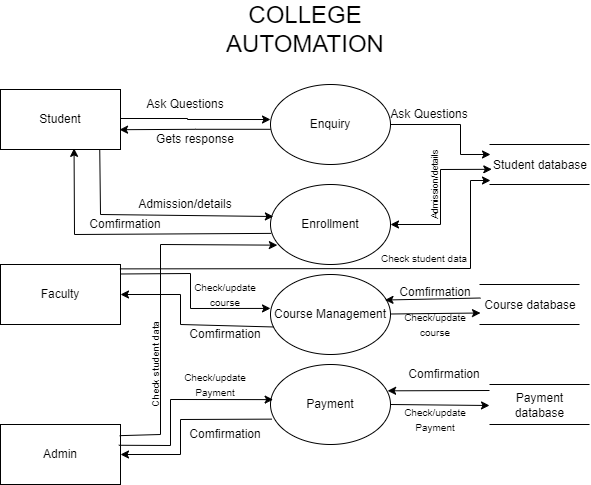

The diagram above was exported from draw.io. Its source (the exported page's mxGraphModel, read from the mxfile embedded in the PNG):
<mxGraphModel dx="1034" dy="559" grid="1" gridSize="10" guides="1" tooltips="1" connect="1" arrows="1" fold="1" page="1" pageScale="1" pageWidth="850" pageHeight="1100" math="0" shadow="0">
  <root>
    <mxCell id="0" />
    <mxCell id="1" parent="0" />
    <mxCell id="eNRtqUHMCr_w-M-EdhTb-22" value="" style="edgeStyle=orthogonalEdgeStyle;rounded=0;orthogonalLoop=1;jettySize=auto;html=1;entryX=0.028;entryY=0.4;entryDx=0;entryDy=0;entryPerimeter=0;exitX=1;exitY=0.5;exitDx=0;exitDy=0;" edge="1" parent="1" source="eNRtqUHMCr_w-M-EdhTb-1">
      <mxGeometry relative="1" as="geometry">
        <mxPoint x="213.39999999999998" y="185.96999999999997" as="sourcePoint" />
        <mxPoint x="370" y="185.01" as="targetPoint" />
        <Array as="points">
          <mxPoint x="214" y="185" />
          <mxPoint x="214" y="184" />
          <mxPoint x="287" y="184" />
          <mxPoint x="287" y="185" />
        </Array>
      </mxGeometry>
    </mxCell>
    <mxCell id="eNRtqUHMCr_w-M-EdhTb-1" value="Student" style="rounded=0;whiteSpace=wrap;html=1;" vertex="1" parent="1">
      <mxGeometry x="100" y="155" width="120" height="60" as="geometry" />
    </mxCell>
    <mxCell id="eNRtqUHMCr_w-M-EdhTb-2" value="Faculty" style="rounded=0;whiteSpace=wrap;html=1;" vertex="1" parent="1">
      <mxGeometry x="100" y="330" width="120" height="60" as="geometry" />
    </mxCell>
    <mxCell id="eNRtqUHMCr_w-M-EdhTb-3" value="Admin" style="rounded=0;whiteSpace=wrap;html=1;" vertex="1" parent="1">
      <mxGeometry x="100" y="490" width="120" height="60" as="geometry" />
    </mxCell>
    <mxCell id="eNRtqUHMCr_w-M-EdhTb-24" value="" style="edgeStyle=orthogonalEdgeStyle;rounded=0;orthogonalLoop=1;jettySize=auto;html=1;entryX=0.992;entryY=0.67;entryDx=0;entryDy=0;entryPerimeter=0;exitX=0.002;exitY=0.56;exitDx=0;exitDy=0;exitPerimeter=0;" edge="1" parent="1" source="eNRtqUHMCr_w-M-EdhTb-4" target="eNRtqUHMCr_w-M-EdhTb-1">
      <mxGeometry relative="1" as="geometry">
        <mxPoint x="290" y="190" as="targetPoint" />
      </mxGeometry>
    </mxCell>
    <mxCell id="eNRtqUHMCr_w-M-EdhTb-4" value="Enquiry" style="ellipse;whiteSpace=wrap;html=1;" vertex="1" parent="1">
      <mxGeometry x="370" y="150" width="120" height="80" as="geometry" />
    </mxCell>
    <mxCell id="eNRtqUHMCr_w-M-EdhTb-5" value="Enrollment" style="ellipse;whiteSpace=wrap;html=1;" vertex="1" parent="1">
      <mxGeometry x="370" y="250" width="120" height="80" as="geometry" />
    </mxCell>
    <mxCell id="eNRtqUHMCr_w-M-EdhTb-6" value="Course Management" style="ellipse;whiteSpace=wrap;html=1;" vertex="1" parent="1">
      <mxGeometry x="370" y="340" width="120" height="80" as="geometry" />
    </mxCell>
    <mxCell id="eNRtqUHMCr_w-M-EdhTb-7" value="Payment" style="ellipse;whiteSpace=wrap;html=1;" vertex="1" parent="1">
      <mxGeometry x="370" y="430" width="120" height="80" as="geometry" />
    </mxCell>
    <mxCell id="eNRtqUHMCr_w-M-EdhTb-12" value="" style="group" vertex="1" connectable="0" parent="1">
      <mxGeometry x="589" y="210" width="101" height="40" as="geometry" />
    </mxCell>
    <mxCell id="eNRtqUHMCr_w-M-EdhTb-8" value="" style="endArrow=none;html=1;rounded=0;" edge="1" parent="eNRtqUHMCr_w-M-EdhTb-12">
      <mxGeometry width="50" height="50" relative="1" as="geometry">
        <mxPoint as="sourcePoint" />
        <mxPoint x="100" as="targetPoint" />
      </mxGeometry>
    </mxCell>
    <mxCell id="eNRtqUHMCr_w-M-EdhTb-9" value="" style="endArrow=none;html=1;rounded=0;" edge="1" parent="eNRtqUHMCr_w-M-EdhTb-12">
      <mxGeometry width="50" height="50" relative="1" as="geometry">
        <mxPoint y="40" as="sourcePoint" />
        <mxPoint x="100" y="40" as="targetPoint" />
      </mxGeometry>
    </mxCell>
    <mxCell id="eNRtqUHMCr_w-M-EdhTb-11" value="Student database" style="text;html=1;align=center;verticalAlign=middle;whiteSpace=wrap;rounded=0;" vertex="1" parent="eNRtqUHMCr_w-M-EdhTb-12">
      <mxGeometry x="1" y="6" width="100" height="30" as="geometry" />
    </mxCell>
    <mxCell id="eNRtqUHMCr_w-M-EdhTb-13" value="" style="group" vertex="1" connectable="0" parent="1">
      <mxGeometry x="579" y="350" width="101" height="40" as="geometry" />
    </mxCell>
    <mxCell id="eNRtqUHMCr_w-M-EdhTb-14" value="" style="endArrow=none;html=1;rounded=0;" edge="1" parent="eNRtqUHMCr_w-M-EdhTb-13">
      <mxGeometry width="50" height="50" relative="1" as="geometry">
        <mxPoint as="sourcePoint" />
        <mxPoint x="100" as="targetPoint" />
      </mxGeometry>
    </mxCell>
    <mxCell id="eNRtqUHMCr_w-M-EdhTb-15" value="" style="endArrow=none;html=1;rounded=0;" edge="1" parent="eNRtqUHMCr_w-M-EdhTb-13">
      <mxGeometry width="50" height="50" relative="1" as="geometry">
        <mxPoint y="40" as="sourcePoint" />
        <mxPoint x="100" y="40" as="targetPoint" />
      </mxGeometry>
    </mxCell>
    <mxCell id="eNRtqUHMCr_w-M-EdhTb-16" value="Course database" style="text;html=1;align=center;verticalAlign=middle;whiteSpace=wrap;rounded=0;" vertex="1" parent="eNRtqUHMCr_w-M-EdhTb-13">
      <mxGeometry x="1" y="6" width="100" height="30" as="geometry" />
    </mxCell>
    <mxCell id="eNRtqUHMCr_w-M-EdhTb-17" value="" style="group" vertex="1" connectable="0" parent="1">
      <mxGeometry x="589" y="450" width="101" height="40" as="geometry" />
    </mxCell>
    <mxCell id="eNRtqUHMCr_w-M-EdhTb-18" value="" style="endArrow=none;html=1;rounded=0;" edge="1" parent="eNRtqUHMCr_w-M-EdhTb-17">
      <mxGeometry width="50" height="50" relative="1" as="geometry">
        <mxPoint as="sourcePoint" />
        <mxPoint x="100" as="targetPoint" />
      </mxGeometry>
    </mxCell>
    <mxCell id="eNRtqUHMCr_w-M-EdhTb-19" value="" style="endArrow=none;html=1;rounded=0;" edge="1" parent="eNRtqUHMCr_w-M-EdhTb-17">
      <mxGeometry width="50" height="50" relative="1" as="geometry">
        <mxPoint y="40" as="sourcePoint" />
        <mxPoint x="100" y="40" as="targetPoint" />
      </mxGeometry>
    </mxCell>
    <mxCell id="eNRtqUHMCr_w-M-EdhTb-20" value="Payment database" style="text;html=1;align=center;verticalAlign=middle;whiteSpace=wrap;rounded=0;" vertex="1" parent="eNRtqUHMCr_w-M-EdhTb-17">
      <mxGeometry y="6" width="101" height="30" as="geometry" />
    </mxCell>
    <mxCell id="eNRtqUHMCr_w-M-EdhTb-25" value="" style="endArrow=classic;html=1;rounded=0;exitX=0.827;exitY=0.993;exitDx=0;exitDy=0;exitPerimeter=0;entryX=0.024;entryY=0.4;entryDx=0;entryDy=0;entryPerimeter=0;" edge="1" parent="1" source="eNRtqUHMCr_w-M-EdhTb-1" target="eNRtqUHMCr_w-M-EdhTb-5">
      <mxGeometry width="50" height="50" relative="1" as="geometry">
        <mxPoint x="210" y="320" as="sourcePoint" />
        <mxPoint x="260" y="270" as="targetPoint" />
        <Array as="points">
          <mxPoint x="200" y="280" />
        </Array>
      </mxGeometry>
    </mxCell>
    <mxCell id="eNRtqUHMCr_w-M-EdhTb-26" value="" style="endArrow=classic;html=1;rounded=0;exitX=0.006;exitY=0.611;exitDx=0;exitDy=0;exitPerimeter=0;entryX=0.613;entryY=0.981;entryDx=0;entryDy=0;entryPerimeter=0;" edge="1" parent="1" source="eNRtqUHMCr_w-M-EdhTb-5" target="eNRtqUHMCr_w-M-EdhTb-1">
      <mxGeometry width="50" height="50" relative="1" as="geometry">
        <mxPoint x="210" y="320" as="sourcePoint" />
        <mxPoint x="260" y="270" as="targetPoint" />
        <Array as="points">
          <mxPoint x="174" y="300" />
        </Array>
      </mxGeometry>
    </mxCell>
    <mxCell id="eNRtqUHMCr_w-M-EdhTb-27" value="" style="endArrow=classic;html=1;rounded=0;exitX=1.005;exitY=0.158;exitDx=0;exitDy=0;exitPerimeter=0;entryX=0;entryY=0.424;entryDx=0;entryDy=0;entryPerimeter=0;" edge="1" parent="1" source="eNRtqUHMCr_w-M-EdhTb-2" target="eNRtqUHMCr_w-M-EdhTb-6">
      <mxGeometry width="50" height="50" relative="1" as="geometry">
        <mxPoint x="290" y="320" as="sourcePoint" />
        <mxPoint x="340" y="270" as="targetPoint" />
        <Array as="points">
          <mxPoint x="290" y="339" />
          <mxPoint x="290" y="374" />
        </Array>
      </mxGeometry>
    </mxCell>
    <mxCell id="eNRtqUHMCr_w-M-EdhTb-28" value="" style="endArrow=classic;html=1;rounded=0;exitX=0.027;exitY=0.656;exitDx=0;exitDy=0;exitPerimeter=0;entryX=1;entryY=0.5;entryDx=0;entryDy=0;" edge="1" parent="1" source="eNRtqUHMCr_w-M-EdhTb-6" target="eNRtqUHMCr_w-M-EdhTb-2">
      <mxGeometry width="50" height="50" relative="1" as="geometry">
        <mxPoint x="290" y="320" as="sourcePoint" />
        <mxPoint x="340" y="270" as="targetPoint" />
        <Array as="points">
          <mxPoint x="280" y="390" />
          <mxPoint x="280" y="360" />
        </Array>
      </mxGeometry>
    </mxCell>
    <mxCell id="eNRtqUHMCr_w-M-EdhTb-29" value="" style="endArrow=classic;html=1;rounded=0;exitX=0.986;exitY=0.346;exitDx=0;exitDy=0;exitPerimeter=0;entryX=0.022;entryY=0.439;entryDx=0;entryDy=0;entryPerimeter=0;" edge="1" parent="1" source="eNRtqUHMCr_w-M-EdhTb-3" target="eNRtqUHMCr_w-M-EdhTb-7">
      <mxGeometry width="50" height="50" relative="1" as="geometry">
        <mxPoint x="270" y="390" as="sourcePoint" />
        <mxPoint x="320" y="340" as="targetPoint" />
        <Array as="points">
          <mxPoint x="270" y="511" />
          <mxPoint x="270" y="465" />
        </Array>
      </mxGeometry>
    </mxCell>
    <mxCell id="eNRtqUHMCr_w-M-EdhTb-30" value="" style="endArrow=classic;html=1;rounded=0;exitX=0.01;exitY=0.683;exitDx=0;exitDy=0;exitPerimeter=0;entryX=1;entryY=0.5;entryDx=0;entryDy=0;" edge="1" parent="1" source="eNRtqUHMCr_w-M-EdhTb-7" target="eNRtqUHMCr_w-M-EdhTb-3">
      <mxGeometry width="50" height="50" relative="1" as="geometry">
        <mxPoint x="270" y="390" as="sourcePoint" />
        <mxPoint x="320" y="340" as="targetPoint" />
        <Array as="points">
          <mxPoint x="280" y="485" />
          <mxPoint x="280" y="520" />
        </Array>
      </mxGeometry>
    </mxCell>
    <mxCell id="eNRtqUHMCr_w-M-EdhTb-31" value="" style="endArrow=classic;html=1;rounded=0;exitX=1;exitY=0.5;exitDx=0;exitDy=0;entryX=0;entryY=0.5;entryDx=0;entryDy=0;" edge="1" parent="1" source="eNRtqUHMCr_w-M-EdhTb-7" target="eNRtqUHMCr_w-M-EdhTb-20">
      <mxGeometry width="50" height="50" relative="1" as="geometry">
        <mxPoint x="370" y="390" as="sourcePoint" />
        <mxPoint x="420" y="340" as="targetPoint" />
      </mxGeometry>
    </mxCell>
    <mxCell id="eNRtqUHMCr_w-M-EdhTb-32" value="" style="endArrow=classic;html=1;rounded=0;exitX=1;exitY=0.5;exitDx=0;exitDy=0;entryX=0;entryY=0.75;entryDx=0;entryDy=0;" edge="1" parent="1" target="eNRtqUHMCr_w-M-EdhTb-16">
      <mxGeometry width="50" height="50" relative="1" as="geometry">
        <mxPoint x="490" y="379.5" as="sourcePoint" />
        <mxPoint x="589" y="380.5" as="targetPoint" />
      </mxGeometry>
    </mxCell>
    <mxCell id="eNRtqUHMCr_w-M-EdhTb-34" value="" style="endArrow=classic;html=1;rounded=0;exitX=0.995;exitY=0.073;exitDx=0;exitDy=0;exitPerimeter=0;entryX=0;entryY=1;entryDx=0;entryDy=0;" edge="1" parent="1" source="eNRtqUHMCr_w-M-EdhTb-2" target="eNRtqUHMCr_w-M-EdhTb-11">
      <mxGeometry width="50" height="50" relative="1" as="geometry">
        <mxPoint x="370" y="390" as="sourcePoint" />
        <mxPoint x="590" y="340" as="targetPoint" />
        <Array as="points">
          <mxPoint x="570" y="334" />
          <mxPoint x="570" y="246" />
        </Array>
      </mxGeometry>
    </mxCell>
    <mxCell id="eNRtqUHMCr_w-M-EdhTb-35" value="" style="endArrow=classic;html=1;rounded=0;exitX=1;exitY=0.5;exitDx=0;exitDy=0;entryX=0;entryY=0.133;entryDx=0;entryDy=0;entryPerimeter=0;" edge="1" parent="1" source="eNRtqUHMCr_w-M-EdhTb-4" target="eNRtqUHMCr_w-M-EdhTb-11">
      <mxGeometry width="50" height="50" relative="1" as="geometry">
        <mxPoint x="460" y="320" as="sourcePoint" />
        <mxPoint x="580" y="230" as="targetPoint" />
        <Array as="points">
          <mxPoint x="560" y="190" />
          <mxPoint x="560" y="220" />
        </Array>
      </mxGeometry>
    </mxCell>
    <mxCell id="eNRtqUHMCr_w-M-EdhTb-36" value="" style="endArrow=classic;startArrow=classic;html=1;rounded=0;exitX=1;exitY=0.5;exitDx=0;exitDy=0;entryX=0.013;entryY=0.627;entryDx=0;entryDy=0;entryPerimeter=0;" edge="1" parent="1" source="eNRtqUHMCr_w-M-EdhTb-5" target="eNRtqUHMCr_w-M-EdhTb-11">
      <mxGeometry width="50" height="50" relative="1" as="geometry">
        <mxPoint x="490" y="370" as="sourcePoint" />
        <mxPoint x="590" y="240" as="targetPoint" />
        <Array as="points">
          <mxPoint x="540" y="290" />
          <mxPoint x="540" y="235" />
        </Array>
      </mxGeometry>
    </mxCell>
    <mxCell id="eNRtqUHMCr_w-M-EdhTb-37" value="" style="endArrow=classic;html=1;rounded=0;exitX=0;exitY=0.25;exitDx=0;exitDy=0;entryX=0.954;entryY=0.319;entryDx=0;entryDy=0;entryPerimeter=0;" edge="1" parent="1" source="eNRtqUHMCr_w-M-EdhTb-16" target="eNRtqUHMCr_w-M-EdhTb-6">
      <mxGeometry width="50" height="50" relative="1" as="geometry">
        <mxPoint x="560" y="300" as="sourcePoint" />
        <mxPoint x="610" y="250" as="targetPoint" />
      </mxGeometry>
    </mxCell>
    <mxCell id="eNRtqUHMCr_w-M-EdhTb-38" value="" style="endArrow=classic;html=1;rounded=0;exitX=0;exitY=0;exitDx=0;exitDy=0;entryX=0.976;entryY=0.329;entryDx=0;entryDy=0;entryPerimeter=0;" edge="1" parent="1" source="eNRtqUHMCr_w-M-EdhTb-20" target="eNRtqUHMCr_w-M-EdhTb-7">
      <mxGeometry width="50" height="50" relative="1" as="geometry">
        <mxPoint x="560" y="320" as="sourcePoint" />
        <mxPoint x="610" y="270" as="targetPoint" />
      </mxGeometry>
    </mxCell>
    <mxCell id="eNRtqUHMCr_w-M-EdhTb-41" value="" style="endArrow=classic;html=1;rounded=0;exitX=0.993;exitY=0.186;exitDx=0;exitDy=0;entryX=0.057;entryY=0.758;entryDx=0;entryDy=0;entryPerimeter=0;exitPerimeter=0;" edge="1" parent="1" source="eNRtqUHMCr_w-M-EdhTb-3" target="eNRtqUHMCr_w-M-EdhTb-5">
      <mxGeometry width="50" height="50" relative="1" as="geometry">
        <mxPoint x="570" y="280" as="sourcePoint" />
        <mxPoint x="620" y="230" as="targetPoint" />
        <Array as="points">
          <mxPoint x="260" y="500" />
          <mxPoint x="260" y="310" />
        </Array>
      </mxGeometry>
    </mxCell>
    <mxCell id="eNRtqUHMCr_w-M-EdhTb-42" value="Ask Questions" style="text;html=1;align=center;verticalAlign=middle;whiteSpace=wrap;rounded=0;" vertex="1" parent="1">
      <mxGeometry x="240" y="160" width="90" height="20" as="geometry" />
    </mxCell>
    <mxCell id="eNRtqUHMCr_w-M-EdhTb-44" value="Ask Questions" style="text;html=1;align=center;verticalAlign=middle;whiteSpace=wrap;rounded=0;" vertex="1" parent="1">
      <mxGeometry x="484" y="170" width="90" height="20" as="geometry" />
    </mxCell>
    <mxCell id="eNRtqUHMCr_w-M-EdhTb-45" value="Admission/details" style="text;html=1;align=center;verticalAlign=middle;whiteSpace=wrap;rounded=0;" vertex="1" parent="1">
      <mxGeometry x="240" y="260" width="90" height="20" as="geometry" />
    </mxCell>
    <mxCell id="eNRtqUHMCr_w-M-EdhTb-46" value="Comfirmation" style="text;html=1;align=center;verticalAlign=middle;whiteSpace=wrap;rounded=0;" vertex="1" parent="1">
      <mxGeometry x="180" y="280" width="90" height="20" as="geometry" />
    </mxCell>
    <mxCell id="eNRtqUHMCr_w-M-EdhTb-48" value="&lt;font style=&quot;font-size: 9px;&quot;&gt;Admission/details&lt;/font&gt;" style="text;html=1;align=center;verticalAlign=middle;whiteSpace=wrap;rounded=0;rotation=-90;" vertex="1" parent="1">
      <mxGeometry x="489" y="240" width="90" height="20" as="geometry" />
    </mxCell>
    <mxCell id="eNRtqUHMCr_w-M-EdhTb-50" value="&lt;font size=&quot;1&quot;&gt;Check/update course&lt;/font&gt;" style="text;html=1;align=center;verticalAlign=middle;whiteSpace=wrap;rounded=0;rotation=0;" vertex="1" parent="1">
      <mxGeometry x="280" y="350" width="90" height="20" as="geometry" />
    </mxCell>
    <mxCell id="eNRtqUHMCr_w-M-EdhTb-51" value="&lt;font size=&quot;1&quot;&gt;Check/update course&lt;/font&gt;" style="text;html=1;align=center;verticalAlign=middle;whiteSpace=wrap;rounded=0;rotation=0;" vertex="1" parent="1">
      <mxGeometry x="490" y="380" width="90" height="20" as="geometry" />
    </mxCell>
    <mxCell id="eNRtqUHMCr_w-M-EdhTb-52" value="Comfirmation" style="text;html=1;align=center;verticalAlign=middle;whiteSpace=wrap;rounded=0;" vertex="1" parent="1">
      <mxGeometry x="490" y="348" width="90" height="20" as="geometry" />
    </mxCell>
    <mxCell id="eNRtqUHMCr_w-M-EdhTb-53" value="Comfirmation" style="text;html=1;align=center;verticalAlign=middle;whiteSpace=wrap;rounded=0;" vertex="1" parent="1">
      <mxGeometry x="280" y="390" width="90" height="20" as="geometry" />
    </mxCell>
    <mxCell id="eNRtqUHMCr_w-M-EdhTb-54" value="Comfirmation" style="text;html=1;align=center;verticalAlign=middle;whiteSpace=wrap;rounded=0;" vertex="1" parent="1">
      <mxGeometry x="499" y="430" width="90" height="20" as="geometry" />
    </mxCell>
    <mxCell id="eNRtqUHMCr_w-M-EdhTb-56" value="Comfirmation" style="text;html=1;align=center;verticalAlign=middle;whiteSpace=wrap;rounded=0;" vertex="1" parent="1">
      <mxGeometry x="280" y="490" width="90" height="20" as="geometry" />
    </mxCell>
    <mxCell id="eNRtqUHMCr_w-M-EdhTb-57" value="&lt;font size=&quot;1&quot;&gt;Check/update Payment&lt;/font&gt;" style="text;html=1;align=center;verticalAlign=middle;whiteSpace=wrap;rounded=0;rotation=0;" vertex="1" parent="1">
      <mxGeometry x="270" y="440" width="90" height="20" as="geometry" />
    </mxCell>
    <mxCell id="eNRtqUHMCr_w-M-EdhTb-58" value="&lt;font size=&quot;1&quot;&gt;Check/update Payment&lt;/font&gt;" style="text;html=1;align=center;verticalAlign=middle;whiteSpace=wrap;rounded=0;rotation=0;" vertex="1" parent="1">
      <mxGeometry x="490" y="475" width="90" height="20" as="geometry" />
    </mxCell>
    <mxCell id="eNRtqUHMCr_w-M-EdhTb-59" value="&lt;font size=&quot;1&quot;&gt;Check student data&lt;/font&gt;" style="text;html=1;align=center;verticalAlign=middle;whiteSpace=wrap;rounded=0;rotation=0;" vertex="1" parent="1">
      <mxGeometry x="479" y="314" width="90" height="20" as="geometry" />
    </mxCell>
    <mxCell id="eNRtqUHMCr_w-M-EdhTb-62" value="&lt;font size=&quot;1&quot;&gt;Check student data&lt;/font&gt;" style="text;html=1;align=center;verticalAlign=middle;whiteSpace=wrap;rounded=0;rotation=-90;" vertex="1" parent="1">
      <mxGeometry x="210" y="420" width="90" height="20" as="geometry" />
    </mxCell>
    <mxCell id="eNRtqUHMCr_w-M-EdhTb-63" value="Gets response" style="text;html=1;align=center;verticalAlign=middle;whiteSpace=wrap;rounded=0;" vertex="1" parent="1">
      <mxGeometry x="250" y="195" width="90" height="20" as="geometry" />
    </mxCell>
    <mxCell id="eNRtqUHMCr_w-M-EdhTb-67" value="&lt;font style=&quot;font-size: 24px;&quot;&gt;COLLEGE AUTOMATION&lt;/font&gt;" style="text;html=1;align=center;verticalAlign=middle;whiteSpace=wrap;rounded=0;" vertex="1" parent="1">
      <mxGeometry x="270" y="80" width="270" height="30" as="geometry" />
    </mxCell>
  </root>
</mxGraphModel>